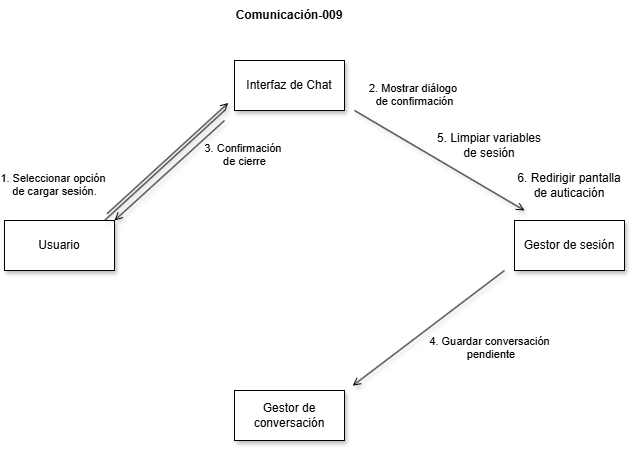

The diagram above was exported from draw.io. Its source (the exported page's mxGraphModel, read from the mxfile embedded in the PNG):
<mxGraphModel dx="805" dy="810" grid="1" gridSize="10" guides="1" tooltips="1" connect="1" arrows="1" fold="1" page="0" pageScale="1" pageWidth="827" pageHeight="1169" math="0" shadow="0">
  <root>
    <mxCell id="0" />
    <mxCell id="1" parent="0" />
    <mxCell id="UUDwiGPBhCjn9oDWAvNh-1" parent="1" style="html=1;whiteSpace=wrap;shadow=1;" value="Gestor de conversación" vertex="1">
      <mxGeometry height="50" width="110" x="350" y="360" as="geometry" />
    </mxCell>
    <mxCell id="UUDwiGPBhCjn9oDWAvNh-2" parent="1" style="html=1;whiteSpace=wrap;shadow=1;" value="Interfaz de Chat" vertex="1">
      <mxGeometry height="50" width="110" x="350" y="30" as="geometry" />
    </mxCell>
    <mxCell id="UUDwiGPBhCjn9oDWAvNh-3" parent="1" style="html=1;whiteSpace=wrap;shadow=1;" value="Usuario" vertex="1">
      <mxGeometry height="50" width="110" x="120" y="190" as="geometry" />
    </mxCell>
    <mxCell id="UUDwiGPBhCjn9oDWAvNh-5" parent="1" style="html=1;whiteSpace=wrap;shadow=1;" value="Gestor de sesión" vertex="1">
      <mxGeometry height="50" width="110" x="630" y="190" as="geometry" />
    </mxCell>
    <mxCell id="UUDwiGPBhCjn9oDWAvNh-9" edge="1" parent="1" style="html=1;verticalAlign=bottom;labelBackgroundColor=none;endArrow=open;endFill=0;rounded=0;shadow=1;" value="3. Confirmación&amp;nbsp;&lt;div&gt;de cierre&lt;/div&gt;">
      <mxGeometry relative="1" width="160" x="-0.7466" y="50" as="geometry">
        <mxPoint as="offset" />
        <mxPoint x="340" y="90" as="sourcePoint" />
        <mxPoint x="230" y="190" as="targetPoint" />
      </mxGeometry>
    </mxCell>
    <mxCell id="UUDwiGPBhCjn9oDWAvNh-10" edge="1" parent="1" style="edgeStyle=none;html=1;endArrow=none;verticalAlign=bottom;rounded=0;shadow=1;" value="">
      <mxGeometry relative="1" width="160" as="geometry">
        <mxPoint x="220" y="190" as="sourcePoint" />
        <mxPoint x="340" y="80" as="targetPoint" />
      </mxGeometry>
    </mxCell>
    <mxCell id="UUDwiGPBhCjn9oDWAvNh-11" edge="1" parent="1" source="UUDwiGPBhCjn9oDWAvNh-3" style="html=1;verticalAlign=bottom;labelBackgroundColor=none;endArrow=open;endFill=0;rounded=0;shadow=1;exitX=0.933;exitY=-0.136;exitDx=0;exitDy=0;exitPerimeter=0;entryX=-0.056;entryY=0.848;entryDx=0;entryDy=0;entryPerimeter=0;" target="UUDwiGPBhCjn9oDWAvNh-2" value="1. Seleccionar opción&amp;nbsp;&lt;div&gt;de cargar sesión.&lt;/div&gt;">
      <mxGeometry relative="1" width="160" x="-1" y="54" as="geometry">
        <mxPoint x="-16" y="27" as="offset" />
        <mxPoint x="200" y="130" as="sourcePoint" />
        <mxPoint x="360" y="130" as="targetPoint" />
      </mxGeometry>
    </mxCell>
    <mxCell id="UUDwiGPBhCjn9oDWAvNh-14" edge="1" parent="1" style="html=1;verticalAlign=bottom;labelBackgroundColor=none;endArrow=open;endFill=0;rounded=0;shadow=1;" value="2. Mostrar diálogo&amp;nbsp;&lt;div&gt;de confirmación&lt;/div&gt;">
      <mxGeometry relative="1" width="160" x="-0.4756" y="30" as="geometry">
        <mxPoint as="offset" />
        <mxPoint x="470" y="80" as="sourcePoint" />
        <mxPoint x="640" y="180" as="targetPoint" />
      </mxGeometry>
    </mxCell>
    <mxCell id="UUDwiGPBhCjn9oDWAvNh-15" parent="1" style="text;html=1;whiteSpace=wrap;strokeColor=none;fillColor=none;align=center;verticalAlign=middle;rounded=0;" value="5. Limpiar variables de sesión" vertex="1">
      <mxGeometry height="30" width="110" x="550" y="100" as="geometry" />
    </mxCell>
    <mxCell id="UUDwiGPBhCjn9oDWAvNh-16" parent="1" style="text;html=1;whiteSpace=wrap;strokeColor=none;fillColor=none;align=center;verticalAlign=middle;rounded=0;" value="6. Redirigir pantalla de auticación" vertex="1">
      <mxGeometry height="30" width="110" x="630" y="140" as="geometry" />
    </mxCell>
    <mxCell id="UUDwiGPBhCjn9oDWAvNh-17" edge="1" parent="1" style="html=1;verticalAlign=bottom;labelBackgroundColor=none;endArrow=open;endFill=0;rounded=0;shadow=1;entryX=1.074;entryY=-0.095;entryDx=0;entryDy=0;entryPerimeter=0;" target="UUDwiGPBhCjn9oDWAvNh-1" value="4. Guardar conversación&lt;div&gt;&amp;nbsp;pendiente&lt;/div&gt;">
      <mxGeometry relative="1" width="160" x="-0.2871" y="65" as="geometry">
        <mxPoint as="offset" />
        <mxPoint x="620" y="240" as="sourcePoint" />
        <mxPoint x="480" y="350" as="targetPoint" />
      </mxGeometry>
    </mxCell>
    <mxCell id="UUDwiGPBhCjn9oDWAvNh-18" parent="1" style="text;html=1;whiteSpace=wrap;strokeColor=none;fillColor=none;align=center;verticalAlign=middle;rounded=0;" value="&lt;b&gt;Comunicación-009&lt;/b&gt;" vertex="1">
      <mxGeometry height="30" width="120" x="345" y="-30" as="geometry" />
    </mxCell>
  </root>
</mxGraphModel>